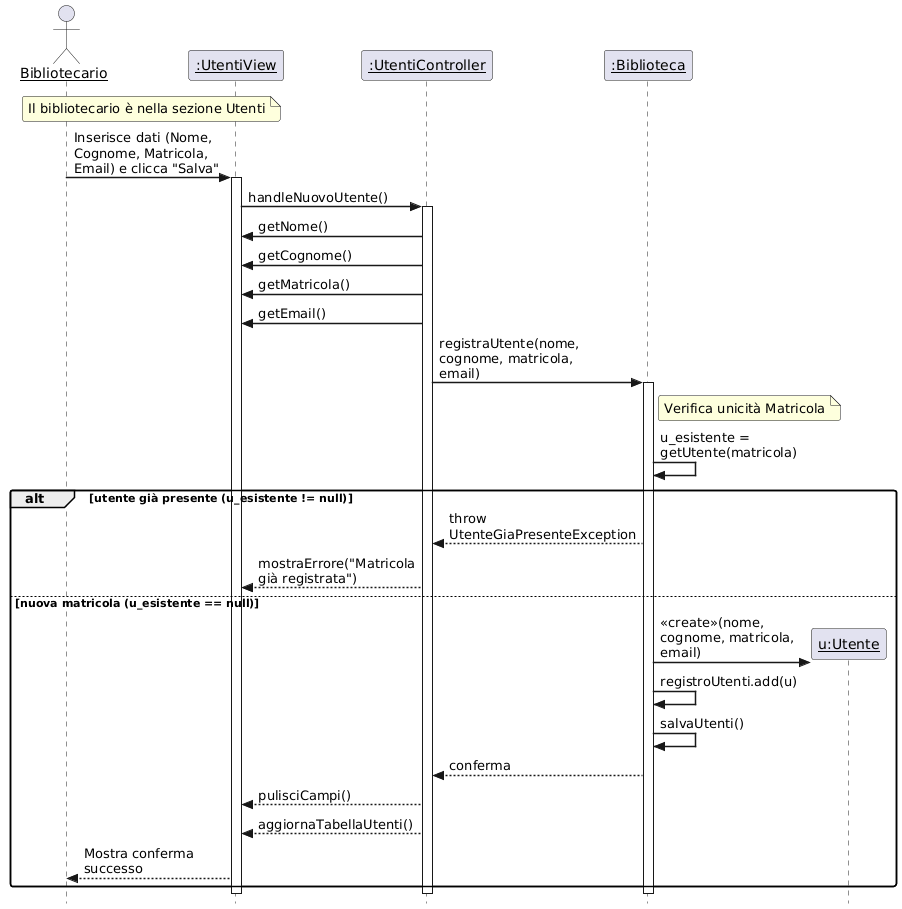

The diagram above was rendered by PlantUML. Its source (embedded in the PNG):
@startuml
' Stile conforme alla Slide 13 (Diagrammi di Interazione)
skinparam style strictuml
skinparam sequenceArrowThickness 1.5
skinparam roundcorner 5
skinparam maxmessagesize 150
skinparam sequenceParticipant underline

' Definizione Partecipanti
actor "Bibliotecario" as User
participant ":UtentiView" as View
participant ":UtentiController" as Controller
participant ":Biblioteca" as Service
participant "u:Utente" as Utente

' --- INIZIO FLUSSO ---
Note over User, View : Il bibliotecario è nella sezione Utenti

User -> View : Inserisce dati (Nome, Cognome, Matricola, Email) e clicca "Salva"
activate View

    View -> Controller : handleNuovoUtente()
    activate Controller

        ' Recupero dati dalla form
        Controller -> View : getNome()
        Controller -> View : getCognome()
        Controller -> View : getMatricola()
        Controller -> View : getEmail()

        ' Chiamata al Service (Facade)
        Controller -> Service : registraUtente(nome, cognome, matricola, email)
        activate Service

            ' Verifica Vincolo (FC-6: Unicità Matricola)
            Note right of Service : Verifica unicità Matricola

            Service -> Service : u_esistente = getUtente(matricola)

            alt utente già presente (u_esistente != null)
                ' Flusso Alternativo 4a
                Service --> Controller : throw UtenteGiaPresenteException
                Controller --> View : mostraErrore("Matricola già registrata")
            
            else nuova matricola (u_esistente == null)
                ' Flusso Principale
                
                ' Creazione Oggetto (Model)
                create Utente
                Service -> Utente : <<create>>(nome, cognome, matricola, email)
                
                ' Aggiornamento stato interno
                Service -> Service : registroUtenti.add(u)

                ' Persistenza (FC-1)
                Service -> Service : salvaUtenti()
                
                Service --> Controller : conferma
                
                Controller --> View : pulisciCampi()
                Controller --> View : aggiornaTabellaUtenti()
                View --> User : Mostra conferma successo
            end

        deactivate Service
    deactivate Controller
deactivate View
@enduml